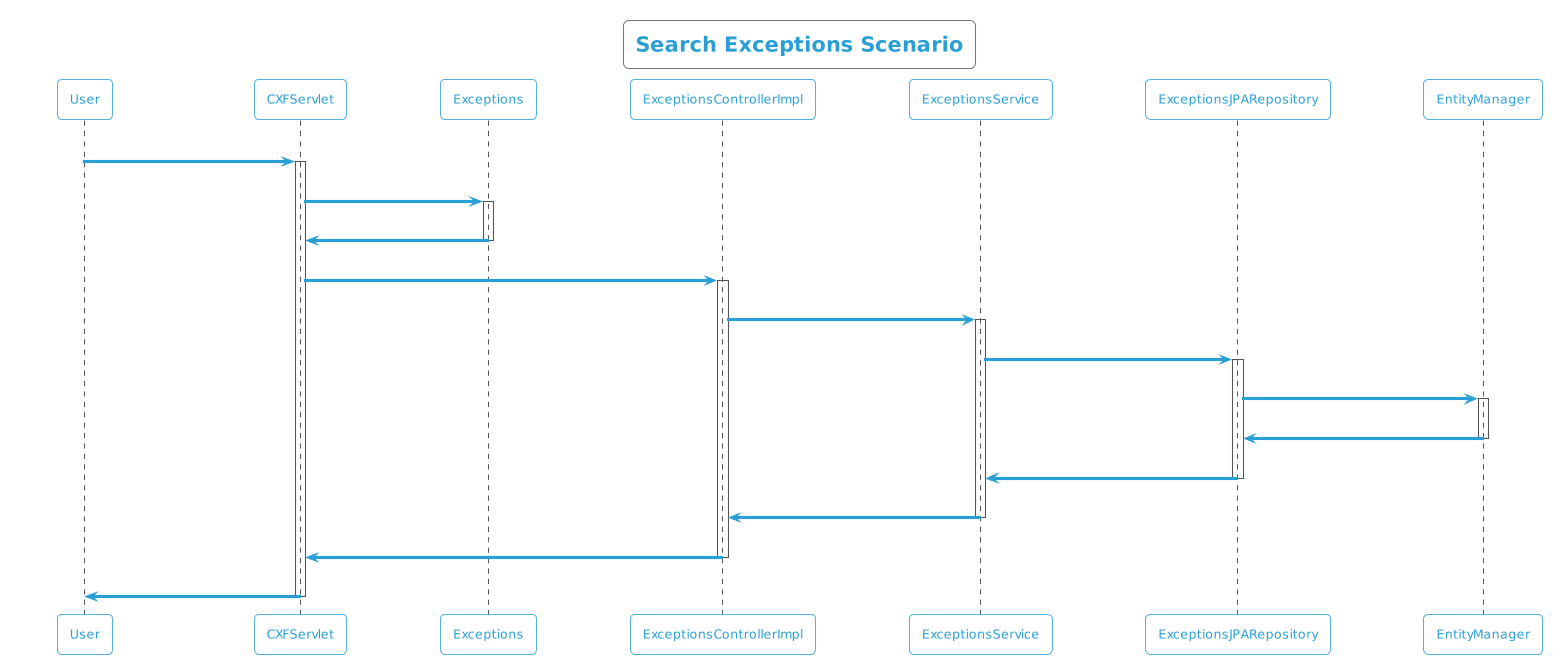

The diagram above was rendered by PlantUML. Its source (embedded in the PNG):
@startuml
!theme cyborg-outline
title Search Exceptions Scenario
participant User
User -> CXFServlet: GET, Exceptions
activate CXFServlet
CXFServlet -> Exceptions: << search >>
activate Exceptions
Exceptions -> CXFServlet: << instance >>
deactivate Exceptions
CXFServlet -> ExceptionsControllerImpl: search(:Exceptions)
activate ExceptionsControllerImpl
ExceptionsControllerImpl -> ExceptionsService: search(:Exceptions)
activate ExceptionsService
ExceptionsService -> ExceptionsJPARepository: search(:Exceptions)
activate ExceptionsJPARepository
ExceptionsJPARepository -> EntityManager: response(:Exceptions)
activate EntityManager
EntityManager -> ExceptionsJPARepository: << persisted Exceptions >>
deactivate EntityManager
ExceptionsJPARepository -> ExceptionsService: << persisted Exceptions >>
deactivate ExceptionsJPARepository
ExceptionsService -> ExceptionsControllerImpl: << persisted Exceptions >>
deactivate ExceptionsService
ExceptionsControllerImpl -> CXFServlet: << persisted Exceptions >>
deactivate ExceptionsControllerImpl
CXFServlet -> User: marshalled Exceptions XML
deactivate CXFServlet
@enduml